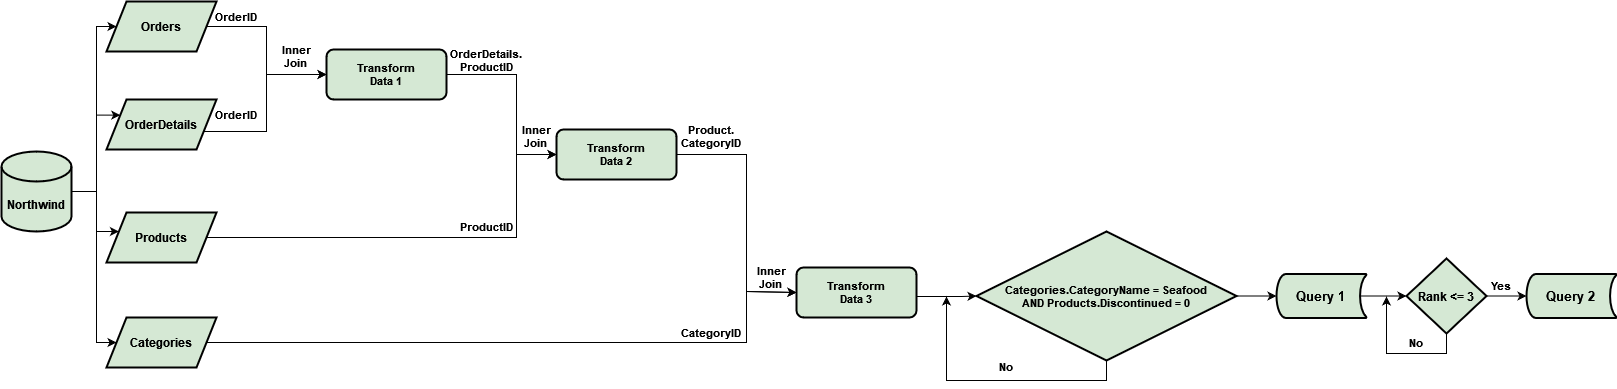

The diagram above was exported from draw.io. Its source (the exported page's mxGraphModel, read from the mxfile embedded in the PNG):
<mxGraphModel dx="880" dy="470" grid="1" gridSize="10" guides="1" tooltips="1" connect="1" arrows="1" fold="1" page="1" pageScale="1" pageWidth="850" pageHeight="1100" math="0" shadow="0">
  <root>
    <mxCell id="0" />
    <mxCell id="1" parent="0" />
    <mxCell id="XBQwWRn6ymepavXkhIUk-44" style="edgeStyle=orthogonalEdgeStyle;rounded=0;orthogonalLoop=1;jettySize=auto;html=1;exitX=1;exitY=0.5;exitDx=0;exitDy=0;exitPerimeter=0;entryX=0;entryY=0.5;entryDx=0;entryDy=0;fontSize=9;" edge="1" parent="1" source="ghAEnkbq-G2LrbFcCVAc-1" target="XBQwWRn6ymepavXkhIUk-43">
      <mxGeometry relative="1" as="geometry">
        <Array as="points">
          <mxPoint x="120" y="240" />
          <mxPoint x="120" y="75" />
        </Array>
      </mxGeometry>
    </mxCell>
    <mxCell id="XBQwWRn6ymepavXkhIUk-45" style="edgeStyle=orthogonalEdgeStyle;rounded=0;orthogonalLoop=1;jettySize=auto;html=1;exitX=1;exitY=0.5;exitDx=0;exitDy=0;exitPerimeter=0;entryX=0;entryY=0.25;entryDx=0;entryDy=0;fontSize=9;" edge="1" parent="1" source="ghAEnkbq-G2LrbFcCVAc-1" target="8P6rrKCdRd-SLlLzas_r-4">
      <mxGeometry relative="1" as="geometry">
        <Array as="points">
          <mxPoint x="120" y="240" />
          <mxPoint x="120" y="164" />
        </Array>
      </mxGeometry>
    </mxCell>
    <mxCell id="XBQwWRn6ymepavXkhIUk-46" style="edgeStyle=orthogonalEdgeStyle;rounded=0;orthogonalLoop=1;jettySize=auto;html=1;exitX=1;exitY=0.5;exitDx=0;exitDy=0;exitPerimeter=0;fontSize=9;" edge="1" parent="1" source="ghAEnkbq-G2LrbFcCVAc-1" target="8P6rrKCdRd-SLlLzas_r-5">
      <mxGeometry relative="1" as="geometry">
        <Array as="points">
          <mxPoint x="120" y="240" />
          <mxPoint x="120" y="280" />
        </Array>
      </mxGeometry>
    </mxCell>
    <mxCell id="XBQwWRn6ymepavXkhIUk-47" style="edgeStyle=orthogonalEdgeStyle;rounded=0;orthogonalLoop=1;jettySize=auto;html=1;exitX=1;exitY=0.5;exitDx=0;exitDy=0;exitPerimeter=0;entryX=0;entryY=0.5;entryDx=0;entryDy=0;fontSize=9;" edge="1" parent="1" source="ghAEnkbq-G2LrbFcCVAc-1" target="8P6rrKCdRd-SLlLzas_r-8">
      <mxGeometry relative="1" as="geometry">
        <Array as="points">
          <mxPoint x="120" y="240" />
          <mxPoint x="120" y="391" />
        </Array>
      </mxGeometry>
    </mxCell>
    <mxCell id="ghAEnkbq-G2LrbFcCVAc-1" value="&lt;b&gt;Northwind&lt;/b&gt;" style="shape=cylinder3;whiteSpace=wrap;html=1;boundedLbl=1;backgroundOutline=1;size=15;strokeWidth=2;fillColor=#D5E8D4;strokeColor=#000000;" parent="1" vertex="1">
      <mxGeometry x="25" y="200" width="70" height="80" as="geometry" />
    </mxCell>
    <mxCell id="XBQwWRn6ymepavXkhIUk-51" style="edgeStyle=orthogonalEdgeStyle;rounded=0;orthogonalLoop=1;jettySize=auto;html=1;entryX=0;entryY=0.5;entryDx=0;entryDy=0;fontSize=11;" edge="1" parent="1" target="XBQwWRn6ymepavXkhIUk-48">
      <mxGeometry relative="1" as="geometry">
        <mxPoint x="220" y="180" as="sourcePoint" />
        <Array as="points">
          <mxPoint x="230" y="180" />
          <mxPoint x="290" y="180" />
          <mxPoint x="290" y="123" />
        </Array>
      </mxGeometry>
    </mxCell>
    <mxCell id="8P6rrKCdRd-SLlLzas_r-4" value="&lt;b&gt;OrderDetails&lt;/b&gt;" style="shape=parallelogram;perimeter=parallelogramPerimeter;whiteSpace=wrap;html=1;fixedSize=1;strokeColor=#000000;strokeWidth=2;fillColor=#D5E8D4;" parent="1" vertex="1">
      <mxGeometry x="130" y="148" width="110" height="50" as="geometry" />
    </mxCell>
    <mxCell id="XBQwWRn6ymepavXkhIUk-83" style="edgeStyle=orthogonalEdgeStyle;rounded=0;orthogonalLoop=1;jettySize=auto;html=1;exitX=1;exitY=0.5;exitDx=0;exitDy=0;entryX=0;entryY=0.5;entryDx=0;entryDy=0;fontSize=11;" edge="1" parent="1" source="8P6rrKCdRd-SLlLzas_r-5" target="XBQwWRn6ymepavXkhIUk-55">
      <mxGeometry relative="1" as="geometry">
        <Array as="points">
          <mxPoint x="540" y="286" />
          <mxPoint x="540" y="203" />
        </Array>
      </mxGeometry>
    </mxCell>
    <mxCell id="8P6rrKCdRd-SLlLzas_r-5" value="&lt;b&gt;Products&lt;/b&gt;" style="shape=parallelogram;perimeter=parallelogramPerimeter;whiteSpace=wrap;html=1;fixedSize=1;strokeColor=#000000;strokeWidth=2;fillColor=#D5E8D4;" parent="1" vertex="1">
      <mxGeometry x="130" y="261" width="110" height="50" as="geometry" />
    </mxCell>
    <mxCell id="XBQwWRn6ymepavXkhIUk-86" style="edgeStyle=orthogonalEdgeStyle;rounded=0;orthogonalLoop=1;jettySize=auto;html=1;exitX=1;exitY=0.5;exitDx=0;exitDy=0;fontSize=11;entryX=0;entryY=0.5;entryDx=0;entryDy=0;" edge="1" parent="1" source="8P6rrKCdRd-SLlLzas_r-8" target="XBQwWRn6ymepavXkhIUk-72">
      <mxGeometry relative="1" as="geometry">
        <mxPoint x="770" y="340" as="targetPoint" />
        <Array as="points">
          <mxPoint x="770" y="391" />
          <mxPoint x="770" y="340" />
        </Array>
      </mxGeometry>
    </mxCell>
    <mxCell id="8P6rrKCdRd-SLlLzas_r-8" value="&lt;b&gt;Categories&lt;/b&gt;" style="shape=parallelogram;perimeter=parallelogramPerimeter;whiteSpace=wrap;html=1;fixedSize=1;strokeColor=#000000;strokeWidth=2;fillColor=#D5E8D4;" parent="1" vertex="1">
      <mxGeometry x="130" y="366" width="110" height="50" as="geometry" />
    </mxCell>
    <mxCell id="XBQwWRn6ymepavXkhIUk-49" style="edgeStyle=orthogonalEdgeStyle;rounded=0;orthogonalLoop=1;jettySize=auto;html=1;exitX=1;exitY=0.5;exitDx=0;exitDy=0;entryX=0;entryY=0.5;entryDx=0;entryDy=0;fontSize=11;" edge="1" parent="1" source="XBQwWRn6ymepavXkhIUk-43" target="XBQwWRn6ymepavXkhIUk-48">
      <mxGeometry relative="1" as="geometry">
        <Array as="points">
          <mxPoint x="290" y="75" />
          <mxPoint x="290" y="123" />
        </Array>
      </mxGeometry>
    </mxCell>
    <mxCell id="XBQwWRn6ymepavXkhIUk-43" value="&lt;b&gt;Orders&lt;/b&gt;" style="shape=parallelogram;perimeter=parallelogramPerimeter;whiteSpace=wrap;html=1;fixedSize=1;strokeColor=#000000;strokeWidth=2;fillColor=#D5E8D4;" vertex="1" parent="1">
      <mxGeometry x="130" y="50" width="110" height="50" as="geometry" />
    </mxCell>
    <mxCell id="XBQwWRn6ymepavXkhIUk-82" style="edgeStyle=orthogonalEdgeStyle;rounded=0;orthogonalLoop=1;jettySize=auto;html=1;exitX=1;exitY=0.5;exitDx=0;exitDy=0;entryX=0;entryY=0.5;entryDx=0;entryDy=0;fontSize=11;" edge="1" parent="1" source="XBQwWRn6ymepavXkhIUk-48" target="XBQwWRn6ymepavXkhIUk-55">
      <mxGeometry relative="1" as="geometry">
        <Array as="points">
          <mxPoint x="540" y="123" />
          <mxPoint x="540" y="203" />
        </Array>
      </mxGeometry>
    </mxCell>
    <mxCell id="XBQwWRn6ymepavXkhIUk-48" value="&lt;div&gt;&lt;font style=&quot;font-size: 11px;&quot;&gt;&lt;b&gt;Transform&lt;/b&gt;&lt;/font&gt;&lt;/div&gt;&lt;div&gt;&lt;font style=&quot;font-size: 11px;&quot; size=&quot;3&quot;&gt;&lt;b&gt;Data 1&lt;br&gt;&lt;/b&gt;&lt;/font&gt;&lt;/div&gt;" style="rounded=1;whiteSpace=wrap;html=1;absoluteArcSize=1;arcSize=14;strokeWidth=2;strokeColor=#000000;fontSize=9;fillColor=#d5e8d4;" vertex="1" parent="1">
      <mxGeometry x="350" y="98" width="120" height="50" as="geometry" />
    </mxCell>
    <mxCell id="XBQwWRn6ymepavXkhIUk-52" value="&lt;b&gt;OrderID&lt;/b&gt;" style="text;html=1;strokeColor=none;fillColor=none;align=center;verticalAlign=middle;whiteSpace=wrap;rounded=0;fontSize=11;" vertex="1" parent="1">
      <mxGeometry x="230" y="50" width="60" height="30" as="geometry" />
    </mxCell>
    <mxCell id="XBQwWRn6ymepavXkhIUk-53" value="&lt;b&gt;OrderID&lt;/b&gt;" style="text;html=1;strokeColor=none;fillColor=none;align=center;verticalAlign=middle;whiteSpace=wrap;rounded=0;fontSize=11;" vertex="1" parent="1">
      <mxGeometry x="230" y="148" width="60" height="30" as="geometry" />
    </mxCell>
    <mxCell id="XBQwWRn6ymepavXkhIUk-54" value="&lt;div&gt;&lt;b&gt;Inner&lt;/b&gt;&lt;/div&gt;&lt;div&gt;&lt;b&gt;Join&lt;br&gt;&lt;/b&gt;&lt;/div&gt;" style="text;html=1;strokeColor=none;fillColor=none;align=center;verticalAlign=middle;whiteSpace=wrap;rounded=0;fontSize=11;" vertex="1" parent="1">
      <mxGeometry x="290" y="90" width="60" height="30" as="geometry" />
    </mxCell>
    <mxCell id="XBQwWRn6ymepavXkhIUk-85" style="edgeStyle=orthogonalEdgeStyle;rounded=0;orthogonalLoop=1;jettySize=auto;html=1;exitX=1;exitY=0.5;exitDx=0;exitDy=0;entryX=0;entryY=0.5;entryDx=0;entryDy=0;fontSize=11;" edge="1" parent="1" source="XBQwWRn6ymepavXkhIUk-55" target="XBQwWRn6ymepavXkhIUk-72">
      <mxGeometry relative="1" as="geometry">
        <Array as="points">
          <mxPoint x="770" y="203" />
          <mxPoint x="770" y="340" />
        </Array>
      </mxGeometry>
    </mxCell>
    <mxCell id="XBQwWRn6ymepavXkhIUk-55" value="&lt;div&gt;&lt;font style=&quot;font-size: 11px;&quot;&gt;&lt;b&gt;Transform&lt;/b&gt;&lt;/font&gt;&lt;/div&gt;&lt;div&gt;&lt;font style=&quot;font-size: 11px;&quot; size=&quot;3&quot;&gt;&lt;b&gt;Data 2&lt;br&gt;&lt;/b&gt;&lt;/font&gt;&lt;/div&gt;" style="rounded=1;whiteSpace=wrap;html=1;absoluteArcSize=1;arcSize=14;strokeWidth=2;strokeColor=#000000;fontSize=9;fillColor=#d5e8d4;" vertex="1" parent="1">
      <mxGeometry x="580" y="178" width="120" height="50" as="geometry" />
    </mxCell>
    <mxCell id="XBQwWRn6ymepavXkhIUk-67" value="&lt;div&gt;&lt;b&gt;OrderDetails.&lt;br&gt;&lt;/b&gt;&lt;/div&gt;&lt;div&gt;&lt;b&gt;ProductID&lt;/b&gt;&lt;/div&gt;" style="text;html=1;strokeColor=none;fillColor=none;align=center;verticalAlign=middle;whiteSpace=wrap;rounded=0;fontSize=11;" vertex="1" parent="1">
      <mxGeometry x="480" y="94" width="60" height="30" as="geometry" />
    </mxCell>
    <mxCell id="XBQwWRn6ymepavXkhIUk-70" value="&lt;div&gt;&lt;b&gt;Inner&lt;/b&gt;&lt;/div&gt;&lt;div&gt;&lt;b&gt;Join&lt;br&gt;&lt;/b&gt;&lt;/div&gt;" style="text;html=1;strokeColor=none;fillColor=none;align=center;verticalAlign=middle;whiteSpace=wrap;rounded=0;fontSize=11;" vertex="1" parent="1">
      <mxGeometry x="530" y="170" width="60" height="30" as="geometry" />
    </mxCell>
    <mxCell id="XBQwWRn6ymepavXkhIUk-93" style="edgeStyle=orthogonalEdgeStyle;rounded=0;orthogonalLoop=1;jettySize=auto;html=1;exitX=1;exitY=0.5;exitDx=0;exitDy=0;entryX=0;entryY=0.5;entryDx=0;entryDy=0;entryPerimeter=0;fontSize=11;" edge="1" parent="1" source="XBQwWRn6ymepavXkhIUk-72" target="XBQwWRn6ymepavXkhIUk-92">
      <mxGeometry relative="1" as="geometry">
        <Array as="points">
          <mxPoint x="940" y="345" />
          <mxPoint x="985" y="345" />
        </Array>
      </mxGeometry>
    </mxCell>
    <mxCell id="XBQwWRn6ymepavXkhIUk-72" value="&lt;div&gt;&lt;font style=&quot;font-size: 11px;&quot;&gt;&lt;b&gt;Transform&lt;/b&gt;&lt;/font&gt;&lt;/div&gt;&lt;div&gt;&lt;font style=&quot;font-size: 11px;&quot; size=&quot;3&quot;&gt;&lt;b&gt;Data 3&lt;br&gt;&lt;/b&gt;&lt;/font&gt;&lt;/div&gt;" style="rounded=1;whiteSpace=wrap;html=1;absoluteArcSize=1;arcSize=14;strokeWidth=2;strokeColor=#000000;fontSize=9;fillColor=#d5e8d4;" vertex="1" parent="1">
      <mxGeometry x="820" y="316" width="120" height="50" as="geometry" />
    </mxCell>
    <mxCell id="XBQwWRn6ymepavXkhIUk-84" value="&lt;b&gt;ProductID&lt;/b&gt;" style="text;html=1;strokeColor=none;fillColor=none;align=center;verticalAlign=middle;whiteSpace=wrap;rounded=0;fontSize=11;" vertex="1" parent="1">
      <mxGeometry x="480" y="260" width="60" height="30" as="geometry" />
    </mxCell>
    <mxCell id="XBQwWRn6ymepavXkhIUk-87" value="&lt;div&gt;&lt;b&gt;Product.&lt;/b&gt;&lt;/div&gt;&lt;div&gt;&lt;b&gt;CategoryID&lt;br&gt;&lt;/b&gt;&lt;/div&gt;" style="text;html=1;strokeColor=none;fillColor=none;align=center;verticalAlign=middle;whiteSpace=wrap;rounded=0;fontSize=11;" vertex="1" parent="1">
      <mxGeometry x="705" y="170" width="60" height="30" as="geometry" />
    </mxCell>
    <mxCell id="XBQwWRn6ymepavXkhIUk-88" value="&lt;div&gt;&lt;br&gt;&lt;/div&gt;&lt;div&gt;&lt;b&gt;CategoryID&lt;br&gt;&lt;/b&gt;&lt;/div&gt;" style="text;html=1;strokeColor=none;fillColor=none;align=center;verticalAlign=middle;whiteSpace=wrap;rounded=0;fontSize=11;" vertex="1" parent="1">
      <mxGeometry x="705" y="360" width="60" height="30" as="geometry" />
    </mxCell>
    <mxCell id="XBQwWRn6ymepavXkhIUk-90" value="&lt;div&gt;&lt;b&gt;Inner&lt;/b&gt;&lt;/div&gt;&lt;div&gt;&lt;b&gt;Join&lt;br&gt;&lt;/b&gt;&lt;/div&gt;" style="text;html=1;strokeColor=none;fillColor=none;align=center;verticalAlign=middle;whiteSpace=wrap;rounded=0;fontSize=11;" vertex="1" parent="1">
      <mxGeometry x="765" y="311" width="60" height="30" as="geometry" />
    </mxCell>
    <mxCell id="XBQwWRn6ymepavXkhIUk-95" style="edgeStyle=orthogonalEdgeStyle;rounded=0;orthogonalLoop=1;jettySize=auto;html=1;exitX=0.5;exitY=1;exitDx=0;exitDy=0;exitPerimeter=0;fontSize=11;" edge="1" parent="1" source="XBQwWRn6ymepavXkhIUk-92">
      <mxGeometry relative="1" as="geometry">
        <mxPoint x="970" y="345" as="targetPoint" />
        <Array as="points">
          <mxPoint x="1130" y="429" />
          <mxPoint x="970" y="429" />
        </Array>
      </mxGeometry>
    </mxCell>
    <mxCell id="XBQwWRn6ymepavXkhIUk-99" style="edgeStyle=orthogonalEdgeStyle;rounded=0;orthogonalLoop=1;jettySize=auto;html=1;exitX=1;exitY=0.5;exitDx=0;exitDy=0;exitPerimeter=0;entryX=0;entryY=0.5;entryDx=0;entryDy=0;entryPerimeter=0;fontSize=13;" edge="1" parent="1" source="XBQwWRn6ymepavXkhIUk-92" target="XBQwWRn6ymepavXkhIUk-98">
      <mxGeometry relative="1" as="geometry" />
    </mxCell>
    <mxCell id="XBQwWRn6ymepavXkhIUk-92" value="&lt;div&gt;&lt;b&gt;Categories.CategoryName = Seafood &lt;br&gt;&lt;/b&gt;&lt;/div&gt;&lt;div&gt;&lt;b&gt;AND Products.Discontinued = 0 &lt;/b&gt;&lt;/div&gt;" style="strokeWidth=2;html=1;shape=mxgraph.flowchart.decision;whiteSpace=wrap;strokeColor=#000000;fontSize=11;fillColor=#d5e8d4;" vertex="1" parent="1">
      <mxGeometry x="1000" y="280" width="260" height="129" as="geometry" />
    </mxCell>
    <mxCell id="XBQwWRn6ymepavXkhIUk-96" value="&lt;b&gt;No&lt;/b&gt;" style="text;html=1;strokeColor=none;fillColor=none;align=center;verticalAlign=middle;whiteSpace=wrap;rounded=0;fontSize=11;" vertex="1" parent="1">
      <mxGeometry x="1000" y="400" width="60" height="30" as="geometry" />
    </mxCell>
    <mxCell id="XBQwWRn6ymepavXkhIUk-101" style="edgeStyle=orthogonalEdgeStyle;rounded=0;orthogonalLoop=1;jettySize=auto;html=1;exitX=0.93;exitY=0.5;exitDx=0;exitDy=0;exitPerimeter=0;entryX=0;entryY=0.5;entryDx=0;entryDy=0;entryPerimeter=0;fontSize=12;" edge="1" parent="1" source="XBQwWRn6ymepavXkhIUk-98" target="XBQwWRn6ymepavXkhIUk-100">
      <mxGeometry relative="1" as="geometry" />
    </mxCell>
    <mxCell id="XBQwWRn6ymepavXkhIUk-98" value="&lt;font style=&quot;font-size: 13px;&quot;&gt;&lt;b&gt;Query 1&lt;br&gt;&lt;/b&gt;&lt;/font&gt;" style="strokeWidth=2;html=1;shape=mxgraph.flowchart.stored_data;whiteSpace=wrap;strokeColor=#000000;fontSize=11;fillColor=#d5e8d4;" vertex="1" parent="1">
      <mxGeometry x="1300" y="322.5" width="90" height="44" as="geometry" />
    </mxCell>
    <mxCell id="XBQwWRn6ymepavXkhIUk-103" style="edgeStyle=orthogonalEdgeStyle;rounded=0;orthogonalLoop=1;jettySize=auto;html=1;exitX=0.5;exitY=1;exitDx=0;exitDy=0;exitPerimeter=0;fontSize=12;" edge="1" parent="1" source="XBQwWRn6ymepavXkhIUk-100">
      <mxGeometry relative="1" as="geometry">
        <mxPoint x="1410" y="345" as="targetPoint" />
      </mxGeometry>
    </mxCell>
    <mxCell id="XBQwWRn6ymepavXkhIUk-106" style="edgeStyle=orthogonalEdgeStyle;rounded=0;orthogonalLoop=1;jettySize=auto;html=1;exitX=1;exitY=0.5;exitDx=0;exitDy=0;exitPerimeter=0;entryX=0;entryY=0.5;entryDx=0;entryDy=0;entryPerimeter=0;fontSize=12;" edge="1" parent="1" source="XBQwWRn6ymepavXkhIUk-100" target="XBQwWRn6ymepavXkhIUk-105">
      <mxGeometry relative="1" as="geometry" />
    </mxCell>
    <mxCell id="XBQwWRn6ymepavXkhIUk-100" value="&lt;p id=&quot;docs-internal-guid-ab13a1fb-7fff-b0a5-2739-7f16b12799bc&quot; style=&quot;line-height: 1.2; margin-top: 0pt; margin-bottom: 0pt; font-size: 12px;&quot; dir=&quot;ltr&quot;&gt;&lt;font style=&quot;font-size: 12px;&quot;&gt;&lt;b&gt;Rank &amp;lt;= 3&lt;/b&gt;&lt;/font&gt;&lt;/p&gt;" style="strokeWidth=2;html=1;shape=mxgraph.flowchart.decision;whiteSpace=wrap;strokeColor=#000000;fontSize=13;fillColor=#d5e8d4;" vertex="1" parent="1">
      <mxGeometry x="1430" y="307" width="80" height="75" as="geometry" />
    </mxCell>
    <mxCell id="XBQwWRn6ymepavXkhIUk-104" value="&lt;b&gt;No&lt;/b&gt;" style="text;html=1;strokeColor=none;fillColor=none;align=center;verticalAlign=middle;whiteSpace=wrap;rounded=0;fontSize=11;" vertex="1" parent="1">
      <mxGeometry x="1410" y="376" width="60" height="30" as="geometry" />
    </mxCell>
    <mxCell id="XBQwWRn6ymepavXkhIUk-105" value="&lt;font style=&quot;font-size: 13px;&quot;&gt;&lt;b&gt;Query 2&lt;br&gt;&lt;/b&gt;&lt;/font&gt;" style="strokeWidth=2;html=1;shape=mxgraph.flowchart.stored_data;whiteSpace=wrap;strokeColor=#000000;fontSize=11;fillColor=#d5e8d4;" vertex="1" parent="1">
      <mxGeometry x="1550" y="322.5" width="90" height="44" as="geometry" />
    </mxCell>
    <mxCell id="XBQwWRn6ymepavXkhIUk-107" value="&lt;b&gt;Yes&lt;/b&gt;" style="text;html=1;strokeColor=none;fillColor=none;align=center;verticalAlign=middle;whiteSpace=wrap;rounded=0;fontSize=11;" vertex="1" parent="1">
      <mxGeometry x="1495" y="319" width="60" height="30" as="geometry" />
    </mxCell>
  </root>
</mxGraphModel>